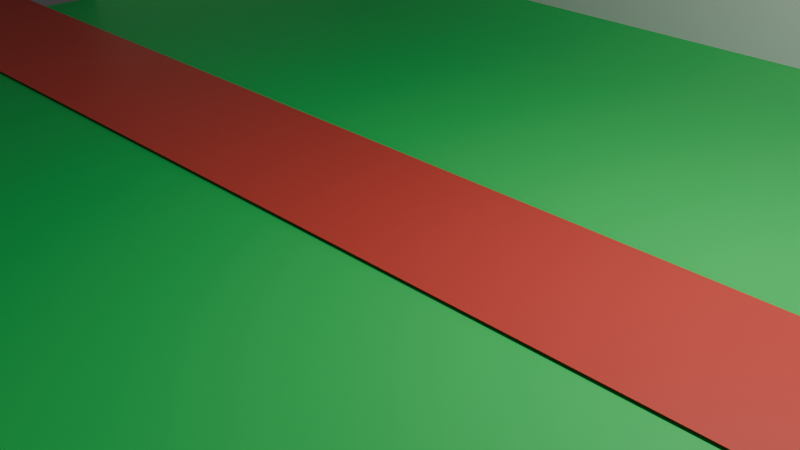 # Source: park.blend  (saved by Blender 4.2.66; exported with 4.5.12 LTS)
import bpy
from mathutils import Matrix  # noqa: F401  (used for matrix-valued properties, if any)

bpy.ops.wm.read_factory_settings(use_empty=True)
scene = bpy.context.scene
scene.name = 'Scene'

# ---- collections
col_collection = bpy.data.collections.new('Collection'); scene.collection.children.link(col_collection)

# ---- materials (node trees are filled in below, after node groups)
mat_material = bpy.data.materials.new('Material')
mat_material.alpha_threshold = 0.0
mat_material.use_transparent_shadow = False
mat_material.roughness = 0.5
mat_material.line_color = (0.0, 0.0, 0.0, 1.0)
mat_material_001 = bpy.data.materials.new('Material.001')

# ---- material node trees
mat_material.use_nodes = True; mat_material.node_tree.nodes.clear()
_N = mat_material.node_tree.nodes; _L = mat_material.node_tree.links
n0 = _N.new('ShaderNodeOutputMaterial'); n0.name = 'Material Output'; n0.location = (300, 300)
n1 = _N.new('ShaderNodeBsdfPrincipled'); n1.name = 'Principled BSDF'; n1.location = (10, 300)
n1.inputs[0].default_value = (0.03015, 0.8, 0.1511, 1.0)
n1.inputs[3].default_value = 1.45
_L.new(n1.outputs[0], n0.inputs[0])
n0.is_active_output = True
mat_material_001.use_nodes = True; mat_material_001.node_tree.nodes.clear()
_N = mat_material_001.node_tree.nodes; _L = mat_material_001.node_tree.links
n0 = _N.new('ShaderNodeBsdfPrincipled'); n0.name = 'Principled BSDF'; n0.location = (10, 300)
n0.inputs[0].default_value = (0.8518, 0.08622, 0.0658, 1.0)
n1 = _N.new('ShaderNodeOutputMaterial'); n1.name = 'Material Output'; n1.location = (300, 300)
_L.new(n0.outputs[0], n1.inputs[0])
n1.is_active_output = True

# ---- world
world_world = bpy.data.worlds.new('World'); scene.world = world_world
world_world.use_nodes = True; world_world.node_tree.nodes.clear()
_N = world_world.node_tree.nodes; _L = world_world.node_tree.links
n0 = _N.new('ShaderNodeOutputWorld'); n0.name = 'World Output'; n0.location = (300, 300)
n1 = _N.new('ShaderNodeBackground'); n1.name = 'Background'; n1.location = (10, 300)
n1.inputs[0].default_value = (0.05088, 0.05088, 0.05088, 1.0)
_L.new(n1.outputs[0], n0.inputs[0])
n0.is_active_output = True
world_world.color = (0.05088, 0.05088, 0.05088)
world_world.sun_shadow_jitter_overblur = 0.0

# ---- cameras
cam_camera = bpy.data.cameras.new('Camera')
cam_camera.clip_end = 100.0
cam_camera.ortho_scale = 7.314

# ---- lights
light_light = bpy.data.lights.new('Light', 'POINT')
light_light.energy = 1000.0
light_light.shadow_soft_size = 0.1

# ---- meshes
me_cube = bpy.data.meshes.new('Cube')
me_cube.from_pydata([(1.0, 1.0, 1.0), (1.0, 1.0, -1.0), (1.0, -1.0, 1.0), (1.0, -1.0, -1.0), (-1.0, 1.0, 1.0), (-1.0, 1.0, -1.0), (-1.0, -1.0, 1.0), (-1.0, -1.0, -1.0)], [], [(0, 4, 6, 2), (3, 2, 6, 7), (7, 6, 4, 5), (5, 1, 3, 7), (1, 0, 2, 3), (5, 4, 0, 1)])
_uv = me_cube.uv_layers.new(name='UVMap')
_uv.uv.foreach_set('vector', [0.625, 0.5, 0.875, 0.5, 0.875, 0.75, 0.625, 0.75, 0.375, 0.75, 0.625, 0.75, 0.625, 1.0, 0.375, 1.0, 0.375, 0.0, 0.625, 0.0, 0.625, 0.25, 0.375, 0.25, 0.125, 0.5, 0.375, 0.5, 0.375, 0.75, 0.125, 0.75, 0.375, 0.5, 0.625, 0.5, 0.625, 0.75, 0.375, 0.75, 0.375, 0.25, 0.625, 0.25, 0.625, 0.5, 0.375, 0.5])
me_cube.materials.append(mat_material)
me_cube.use_mirror_vertex_groups = False
me_cube.update()
me_cube_001 = bpy.data.meshes.new('Cube.001')
me_cube_001.from_pydata([(-1.0, -1.0, -1.0), (-0.5, -1.001, 3.303), (-1.0, 1.0, -1.0), (-1.0, 0.2493, 3.303), (1.0, -1.0, -1.0), (0.0, 1.0, 0.3301), (1.0, 1.0, -1.0), (0.75, -0.7618, 7.315), (-1.0, -1.0, 0.3301), (-1.0, 1.0, 0.3301), (1.0, 1.0, 0.3301), (1.0, -1.0, 0.3301), (0.75, -0.2552, 4.384), (0.5, -0.2552, 4.384), (-0.5, 1.0, 0.3301), (-1.0, -0.5, 0.3301), (0.0, -1.012, 6.048), (0.25, -0.0006926, 3.303), (0.5, 1.0, 0.3301), (-0.75, -1.001, 3.303), (0.5, -0.5052, 5.252), (0.0, -0.5052, 5.252), (0.5, -0.005195, 4.384), (-0.5, -1.012, 6.048), (0.25, -0.7618, 6.048), (0.0, -1.005, 4.384), (-0.5, -0.005195, 4.384), (-0.75, -0.7618, 7.315), (0.5, -1.005, 5.252), (0.25, 0.2493, 3.303), (-0.25, 1.0, 0.3301), (-1.0, -0.5052, 5.252), (0.25, -1.012, 7.315), (-1.0, 0.75, 0.3301), (0.75, 1.0, 0.3301), (0.5, -0.0006926, 3.303), (0.5, -1.001, 3.303), (-1.0, -0.7618, 7.315), (1.0, 0.25, 0.3301), (-0.5, -0.5052, 5.252), (0.25, -1.005, 5.252), (0.0, 0.75, 0.3301), (-0.75, 1.0, 0.3301), (0.25, -0.7618, 7.315), (-0.75, -0.5052, 5.252), (1.0, -0.2552, 5.252), (0.25, 1.0, 0.3301), (1.0, -0.7507, 3.303), (0.75, -0.2552, 5.252), (0.0, -0.2552, 5.252), (1.0, 0.75, 0.3301), (0.5, -0.2552, 5.252), (0.25, -0.2552, 5.252), (1.0, 0.2493, 3.303), (-0.5, 0.75, 0.3301), (0.0, -1.001, 2.219), (0.75, -0.5052, 5.252), (0.0, -0.7618, 7.315), (0.5, 0.75, 0.3301), (-0.25, -1.012, 7.315), (1.0, -0.5052, 5.252), (-0.75, -0.0006926, 3.303), (-0.25, 0.2493, 3.303), (-0.25, -0.0006926, 3.303), (0.25, -1.001, 3.303), (-0.5, -0.0006926, 3.303), (-0.5, 0.2493, 3.303), (0.0, 0.2493, 3.303), (0.5, 0.2493, 3.303), (0.75, -1.001, 3.303), (-0.25, -1.005, 5.252), (0.5, -1.012, 7.315), (0.75, 0.2493, 3.303), (-0.75, 0.2493, 3.303), (0.75, -0.0006926, 3.303), (0.25, 0.75, 0.3301), (0.75, 0.75, 0.3301), (0.0, -1.005, 5.252), (-0.75, 0.75, 0.3301), (-0.25, 0.75, 0.3301), (-0.75, -1.005, 5.252), (-0.5, -1.005, 5.252), (-1.0, -1.001, 3.303), (-0.25, -1.001, 3.303), (0.0, -1.001, 3.303), (-0.75, -0.7618, 6.048), (-0.75, -0.005195, 4.384), (-0.75, -0.2552, 4.384), (-0.75, 0.5, 2.679), (1.0, -0.005195, 4.384), (0.0, -1.0, 1.595), (-1.0, 0.5, 2.679), (1.0, -1.0, 2.679), (-0.75, -1.0, 1.595), (0.0, -0.005195, 4.384), (-0.5, 0.5, 2.679), (-0.25, -0.2552, 4.384), (-0.25, -1.005, 4.384), (-1.0, -0.7618, 6.048), (0.5, -1.005, 4.384), (0.0, 0.75, 1.595), (0.0, 0.5, 1.595), (1.0, -0.2552, 4.384), (0.75, -1.005, 4.384), (0.25, -1.0, 2.679), (-1.0, -0.005195, 4.384), (-0.75, 0.25, 2.679), (-1.0, 0.5, 1.595), (-1.0, 0.25, 2.679), (0.25, 0.25, 2.679), (0.5, -1.0, 2.679), (0.75, -1.0, 2.679), (-0.5, 0.25, 2.679), (-0.25, 0.25, 2.679), (1.0, 0.75, 1.595), (1.0, 0.5, 1.595), (-1.0, -0.2552, 4.384), (-0.5, -1.0, 2.679), (1.0, -1.005, 4.384), (0.0, -1.0, 2.679), (0.5, -0.7618, 6.048), (-0.5, 0.75, 1.595), (-0.5, 0.5, 1.595), (-0.25, 0.5, 1.595), (-0.75, 0.5, 1.595), (0.25, -0.5118, 6.048), (0.5, 0.75, 1.595), (0.5, 0.5, 1.595), (0.75, 0.5, 1.595), (0.25, 0.5, 1.595), (0.0, -0.5118, 6.048), (1.0, 0.5, 2.679), (-0.5, -0.7618, 6.048), (-0.5, -0.2552, 4.384), (-0.5, -1.005, 4.384), (-1.0, -1.005, 4.384), (-0.25, -1.0, 2.679), (-0.25, -0.005195, 4.384), (0.75, -0.7618, 6.048), (-0.75, -1.005, 4.384), (-1.0, 0.75, 1.595), (0.75, -0.5118, 6.048), (0.75, 0.5, 2.679), (0.75, 0.25, 2.679), (0.5, 0.25, 2.679), (1.0, -0.7618, 6.048), (-0.25, 0.5, 2.679), (0.25, 0.75, 1.595), (0.75, 0.75, 1.595), (0.0, 0.25, 2.679), (-0.75, 0.75, 1.595), (-0.25, 0.75, 1.595), (0.75, -0.005195, 4.384), (-1.0, -0.25, 2.679), (1.0, 0.25, 2.679), (1.0, -0.5118, 6.048), (-0.25, -1.012, 6.048), (0.25, -0.5052, 5.252), (1.0, -0.0006926, 3.303), (-1.0, -0.0006926, 3.303), (0.0, -0.0006926, 3.303), (0.25, -1.005, 4.384), (0.0, -0.7618, 6.048), (0.0, 0.5, 2.679), (0.25, 0.5, 2.679), (0.5, 0.5, 2.679), (-0.25, -0.7618, 6.048), (-1.0, -1.0, 2.679), (-0.75, -1.0, 2.679), (0.0, -0.2552, 4.384), (1.0, -1.012, 6.048), (0.25, -0.2552, 4.384), (0.25, -0.005195, 4.384), (0.75, -1.005, 3.76), (0.5, -1.005, 3.76), (0.25, -1.005, 3.76), (1.0, -1.005, 3.76), (-0.25, -1.005, 3.76), (-0.5, -1.005, 3.76), (0.0, -1.012, 7.315), (-0.75, -1.012, 7.315), (-0.5, -1.012, 7.315), (-0.75, -0.2552, 5.252), (-0.5, -0.2552, 5.252), (-1.0, -0.2552, 5.252), (-0.25, -0.2552, 5.252), (-0.25, -0.5052, 5.252), (-1.0, -1.005, 5.252), (0.5, -0.5118, 6.048), (0.5, -1.012, 6.048), (0.25, -1.012, 6.048), (-1.0, -0.5118, 6.048), (-0.5, -0.5118, 6.048), (-0.75, -0.5118, 6.048), (-0.75, -1.012, 6.048), (1.0, -1.012, 5.18), (-0.25, -1.012, 5.18), (-0.5, -1.012, 5.18), (0.75, -1.012, 5.18), (0.5, -1.012, 5.18), (-0.25, -0.5118, 6.048), (-1.0, -1.012, 6.048), (0.75, -1.012, 7.315), (-0.5, -0.7618, 7.315), (-0.25, -0.7618, 7.315), (0.5, -0.7618, 7.315), (1.0, -0.7618, 7.315), (1.0, -1.012, 7.315), (-1.0, -1.012, 7.315)], [], [(0, 8, 167, 82, 135, 187, 201, 208, 37, 98, 15, 153, 159, 3, 108, 91, 107, 33, 9, 2), (2, 9, 42, 14, 30, 5, 46, 18, 34, 10, 6), (6, 10, 50, 114, 115, 38, 158, 102, 45, 60, 47, 11, 4), (4, 11, 92, 111, 110, 104, 90, 136, 117, 93, 8, 0), (2, 6, 4, 0), (199, 198, 202, 71, 189), (197, 196, 156, 59, 181, 23), (198, 195, 170, 207, 202), (120, 24, 43, 205), (173, 176, 118, 103), (145, 138, 7, 206), (16, 190, 32, 179), (183, 182, 44, 39), (44, 31, 191, 193), (28, 99, 199, 189), (60, 56, 141, 155), (45, 48, 56, 60), (51, 52, 157, 20), (62, 66, 65, 63), (73, 3, 159, 61), (29, 67, 160, 17), (52, 49, 21, 157), (55, 64, 84, 119), (68, 29, 17, 35), (66, 73, 61, 65), (67, 62, 63, 160), (53, 72, 74, 158), (48, 51, 20, 56), (21, 186, 200, 130), (182, 184, 31, 44), (103, 118, 195, 198), (69, 111, 173, 103), (36, 69, 103, 99), (84, 64, 161, 25), (117, 136, 177, 178), (158, 74, 152, 89), (111, 92, 176, 173), (47, 145, 206, 207, 170, 118), (136, 83, 97, 177), (19, 1, 134, 139), (18, 46, 75, 58), (46, 5, 41, 75), (1, 117, 178, 134), (10, 34, 76, 50), (34, 18, 58, 76), (38, 154, 53, 158), (38, 115, 131, 154), (82, 19, 139, 135), (8, 93, 168, 167), (14, 42, 78, 54), (42, 9, 33, 78), (63, 65, 26, 137), (5, 30, 79, 41), (30, 14, 54, 79), (11, 47, 118, 176, 92), (74, 35, 22, 152), (64, 104, 175, 161), (33, 107, 140), (76, 58, 126, 148), (50, 76, 148, 114), (160, 63, 137, 94), (79, 54, 121, 151), (15, 31, 184, 116, 153), (41, 79, 151, 100), (15, 98, 191, 31), (75, 41, 100, 147), (58, 75, 147, 126), (78, 33, 140, 150), (54, 78, 150, 121), (22, 172, 171, 13), (172, 94, 169, 171), (155, 141, 138, 145), (89, 152, 12, 102), (152, 22, 13, 12), (151, 121, 122, 123), (150, 140, 107, 124), (141, 188, 120, 138), (148, 126, 127, 128), (147, 100, 101, 129), (161, 99, 28, 40), (96, 133, 183, 185), (97, 25, 77, 70), (26, 86, 87, 133), (86, 105, 116, 87), (169, 96, 185, 49), (94, 137, 96, 169), (137, 26, 133, 96), (139, 134, 81, 80), (118, 170, 195), (12, 13, 51, 48), (135, 139, 80, 187), (39, 44, 193, 192), (171, 169, 49, 52), (56, 20, 188, 141), (102, 12, 48, 45), (143, 144, 68, 72), (109, 149, 67, 29), (153, 116, 105, 159), (167, 168, 19, 82), (144, 109, 29, 68), (131, 142, 143, 154), (142, 165, 144, 143), (168, 117, 1, 19), (126, 147, 129, 127), (114, 148, 128, 115), (163, 146, 113, 149), (146, 95, 112, 113), (13, 171, 52, 51), (121, 150, 124, 122), (100, 151, 123, 101), (95, 88, 106, 112), (93, 117, 168), (165, 164, 109, 144), (127, 129, 164, 165), (115, 128, 142, 131), (90, 55, 119, 136), (122, 124, 88, 95), (101, 123, 146, 163), (47, 60, 155, 145), (112, 106, 73, 66), (129, 101, 163, 164), (128, 127, 165, 142), (88, 91, 108, 106), (124, 107, 91, 88), (123, 122, 95, 146), (110, 36, 99, 174), (65, 61, 86, 26), (158, 89, 102), (83, 84, 25, 97), (72, 68, 35, 74), (17, 160, 94, 172), (35, 17, 172, 22), (110, 111, 69, 36), (136, 119, 84, 83), (87, 116, 184, 182), (113, 112, 66, 62), (164, 163, 149, 109), (61, 159, 105, 86), (106, 108, 3, 73), (154, 143, 72, 53), (149, 113, 62, 67), (104, 110, 174, 175), (90, 104, 64, 55), (133, 87, 182, 183), (25, 161, 40, 77), (175, 174, 99, 161), (178, 177, 97, 134), (49, 185, 186, 21), (134, 97, 196, 197), (77, 40, 190, 16), (99, 103, 198, 199), (97, 70, 156, 196), (80, 81, 23, 194), (81, 134, 197, 23), (157, 21, 130, 125), (187, 80, 194, 201), (40, 28, 189, 190), (186, 39, 192, 200), (70, 77, 16, 156), (185, 183, 39, 186), (194, 23, 181, 180), (130, 200, 166, 162), (200, 192, 132, 166), (190, 189, 71, 32), (85, 98, 37, 27), (192, 193, 85, 132), (193, 191, 98, 85), (162, 166, 204, 57), (188, 125, 24, 120), (125, 130, 162, 24), (24, 162, 57, 43), (20, 157, 125, 188), (204, 203, 181, 59), (7, 205, 71, 202), (206, 7, 202, 207), (57, 204, 59, 179), (27, 37, 208, 180), (203, 27, 180, 181), (205, 43, 32, 71), (43, 57, 179, 32), (156, 16, 179, 59), (132, 85, 27, 203), (138, 120, 205, 7), (201, 194, 180, 208), (166, 132, 203, 204)])
_uv = me_cube_001.uv_layers.new(name='UVMap')
_uv.uv.foreach_set('vector', [0.375, 0.0, 0.625, 0.0, 0.625, 0.0, 0.625, 0.0, 0.625, 0.0, 0.625, 0.0, 0.625, 0.0, 0.625, 0.0, 0.625, 0.03125, 0.625, 0.03125, 0.625, 0.09375, 0.625, 0.125, 0.625, 0.125, 0.625, 0.1562, 0.625, 0.1562, 0.625, 0.1875, 0.625, 0.1875, 0.625, 0.2188, 0.625, 0.25, 0.375, 0.25, 0.375, 0.25, 0.625, 0.25, 0.625, 0.2812, 0.625, 0.3125, 0.625, 0.3438, 0.625, 0.375, 0.625, 0.4062, 0.625, 0.4375, 0.625, 0.4688, 0.625, 0.5, 0.375, 0.5, 0.375, 0.5, 0.625, 0.5, 0.625, 0.5312, 0.625, 0.5312, 0.625, 0.5625, 0.625, 0.625, 0.625, 0.6875, 0.625, 0.6875, 0.625, 0.6875, 0.625, 0.6875, 0.625, 0.7188, 0.625, 0.75, 0.375, 0.75, 0.375, 0.75, 0.625, 0.75, 0.625, 0.75, 0.625, 0.8125, 0.625, 0.8125, 0.625, 0.875, 0.625, 0.9062, 0.625, 0.9062, 0.625, 0.9375, 0.625, 0.9688, 0.625, 1.0, 0.375, 1.0, 0.125, 0.5, 0.375, 0.5, 0.375, 0.75, 0.125, 0.75, 0.625, 0.8125, 0.625, 0.8125, 0.625, 0.8125, 0.625, 0.8125, 0.625, 0.8125, 0.625, 0.9375, 0.625, 0.9062, 0.625, 0.9062, 0.625, 0.9062, 0.625, 0.9375, 0.625, 0.9375, 0.625, 0.8125, 0.625, 0.75, 0.625, 0.75, 0.625, 0.75, 0.625, 0.8125, 0.6875, 0.7188, 0.7188, 0.7188, 0.7188, 0.7188, 0.6875, 0.7188, 0.625, 0.8125, 0.625, 0.75, 0.625, 0.75, 0.625, 0.8125, 0.625, 0.7188, 0.6562, 0.7188, 0.6562, 0.7188, 0.625, 0.7188, 0.625, 0.875, 0.625, 0.875, 0.625, 0.875, 0.625, 0.875, 0.8125, 0.6562, 0.8438, 0.6562, 0.8438, 0.6875, 0.8125, 0.6875, 0.8438, 0.6875, 0.875, 0.6875, 0.875, 0.6875, 0.8438, 0.6875, 0.625, 0.8125, 0.625, 0.8125, 0.625, 0.8125, 0.625, 0.8125, 0.625, 0.6875, 0.6562, 0.6875, 0.6562, 0.6875, 0.625, 0.6875, 0.625, 0.6562, 0.6562, 0.6562, 0.6562, 0.6875, 0.625, 0.6875, 0.6875, 0.6562, 0.7188, 0.6562, 0.7188, 0.6875, 0.6875, 0.6875, 0.7812, 0.5938, 0.8125, 0.5938, 0.8125, 0.625, 0.7812, 0.625, 0.8438, 0.5938, 0.875, 0.5938, 0.875, 0.625, 0.8438, 0.625, 0.7188, 0.5938, 0.75, 0.5938, 0.75, 0.625, 0.7188, 0.625, 0.7188, 0.6562, 0.75, 0.6562, 0.75, 0.6875, 0.7188, 0.6875, 0.625, 0.875, 0.625, 0.875, 0.625, 0.875, 0.625, 0.875, 0.6875, 0.5938, 0.7188, 0.5938, 0.7188, 0.625, 0.6875, 0.625, 0.8125, 0.5938, 0.8438, 0.5938, 0.8438, 0.625, 0.8125, 0.625, 0.75, 0.5938, 0.7812, 0.5938, 0.7812, 0.625, 0.75, 0.625, 0.625, 0.5938, 0.6562, 0.5938, 0.6562, 0.625, 0.625, 0.625, 0.6562, 0.6562, 0.6875, 0.6562, 0.6875, 0.6875, 0.6562, 0.6875, 0.75, 0.6875, 0.7812, 0.6875, 0.7812, 0.6875, 0.75, 0.6875, 0.8438, 0.6562, 0.875, 0.6562, 0.875, 0.6875, 0.8438, 0.6875, 0.625, 0.8125, 0.625, 0.75, 0.625, 0.75, 0.625, 0.8125, 0.625, 0.8125, 0.625, 0.8125, 0.625, 0.8125, 0.625, 0.8125, 0.625, 0.8125, 0.625, 0.8125, 0.625, 0.8125, 0.625, 0.8125, 0.625, 0.875, 0.625, 0.875, 0.625, 0.875, 0.625, 0.875, 0.625, 0.9375, 0.625, 0.9062, 0.625, 0.9062, 0.625, 0.9375, 0.625, 0.625, 0.6562, 0.625, 0.6562, 0.625, 0.625, 0.625, 0.625, 0.8125, 0.625, 0.75, 0.625, 0.75, 0.625, 0.8125, 0.625, 0.7188, 0.625, 0.7188, 0.625, 0.7188, 0.625, 0.75, 0.625, 0.75, 0.625, 0.75, 0.625, 0.9062, 0.625, 0.9062, 0.625, 0.9062, 0.625, 0.9062, 0.625, 0.9688, 0.625, 0.9375, 0.625, 0.9375, 0.625, 0.9688, 0.6875, 0.5, 0.7188, 0.5, 0.7188, 0.5312, 0.6875, 0.5312, 0.7188, 0.5, 0.75, 0.5, 0.75, 0.5312, 0.7188, 0.5312, 0.625, 0.9375, 0.625, 0.9375, 0.625, 0.9375, 0.625, 0.9375, 0.625, 0.5, 0.6562, 0.5, 0.6562, 0.5312, 0.625, 0.5312, 0.6562, 0.5, 0.6875, 0.5, 0.6875, 0.5312, 0.6562, 0.5312, 0.625, 0.5938, 0.625, 0.5938, 0.625, 0.5938, 0.625, 0.625, 0.625, 0.5625, 0.625, 0.5625, 0.625, 0.5625, 0.625, 0.5938, 0.625, 1.0, 0.625, 0.9688, 0.625, 0.9688, 0.625, 1.0, 0.625, 0.9688, 0.625, 0.9688, 0.625, 0.9688, 0.625, 1.0, 0.8125, 0.5, 0.8438, 0.5, 0.8438, 0.5312, 0.8125, 0.5312, 0.8438, 0.5, 0.875, 0.5, 0.875, 0.5312, 0.8438, 0.5312, 0.7812, 0.625, 0.8125, 0.625, 0.8125, 0.625, 0.7812, 0.625, 0.75, 0.5, 0.7812, 0.5, 0.7812, 0.5312, 0.75, 0.5312, 0.7812, 0.5, 0.8125, 0.5, 0.8125, 0.5312, 0.7812, 0.5312, 0.625, 0.7188, 0.625, 0.75, 0.625, 0.75, 0.625, 0.75, 0.625, 0.75, 0.6562, 0.625, 0.6875, 0.625, 0.6875, 0.625, 0.6562, 0.625, 0.625, 0.875, 0.625, 0.875, 0.625, 0.875, 0.625, 0.875, 0.625, 0.1875, 0.625, 0.1875, 0.625, 0.2188, 0.6562, 0.5312, 0.6875, 0.5312, 0.6875, 0.5312, 0.6562, 0.5312, 0.625, 0.5312, 0.6562, 0.5312, 0.6562, 0.5312, 0.625, 0.5312, 0.75, 0.625, 0.7812, 0.625, 0.7812, 0.625, 0.75, 0.625, 0.7812, 0.5312, 0.8125, 0.5312, 0.8125, 0.5312, 0.7812, 0.5312, 0.625, 0.0625, 0.625, 0.0625, 0.625, 0.09375, 0.625, 0.09375, 0.625, 0.09375, 0.75, 0.5312, 0.7812, 0.5312, 0.7812, 0.5312, 0.75, 0.5312, 0.625, 0.03125, 0.625, 0.03125, 0.625, 0.0625, 0.625, 0.0625, 0.7188, 0.5312, 0.75, 0.5312, 0.75, 0.5312, 0.7188, 0.5312, 0.6875, 0.5312, 0.7188, 0.5312, 0.7188, 0.5312, 0.6875, 0.5312, 0.8438, 0.5312, 0.875, 0.5312, 0.875, 0.5312, 0.8438, 0.5312, 0.8125, 0.5312, 0.8438, 0.5312, 0.8438, 0.5312, 0.8125, 0.5312, 0.6875, 0.625, 0.7188, 0.625, 0.7188, 0.6562, 0.6875, 0.6562, 0.7188, 0.625, 0.75, 0.625, 0.75, 0.6562, 0.7188, 0.6562, 0.625, 0.6875, 0.6562, 0.6875, 0.6562, 0.7188, 0.625, 0.7188, 0.625, 0.625, 0.6562, 0.625, 0.6562, 0.6562, 0.625, 0.6562, 0.6562, 0.625, 0.6875, 0.625, 0.6875, 0.6562, 0.6562, 0.6562, 0.7812, 0.5312, 0.8125, 0.5312, 0.8125, 0.5625, 0.7812, 0.5625, 0.8438, 0.5312, 0.875, 0.5312, 0.875, 0.5625, 0.8438, 0.5625, 0.6562, 0.6875, 0.6875, 0.6875, 0.6875, 0.7188, 0.6562, 0.7188, 0.6562, 0.5312, 0.6875, 0.5312, 0.6875, 0.5625, 0.6562, 0.5625, 0.7188, 0.5312, 0.75, 0.5312, 0.75, 0.5625, 0.7188, 0.5625, 0.625, 0.875, 0.625, 0.8125, 0.625, 0.8125, 0.625, 0.875, 0.7812, 0.6562, 0.8125, 0.6562, 0.8125, 0.6562, 0.7812, 0.6562, 0.625, 0.9062, 0.625, 0.875, 0.625, 0.875, 0.625, 0.9062, 0.8125, 0.625, 0.8438, 0.625, 0.8438, 0.6562, 0.8125, 0.6562, 0.8438, 0.625, 0.875, 0.625, 0.875, 0.6562, 0.8438, 0.6562, 0.75, 0.6562, 0.7812, 0.6562, 0.7812, 0.6562, 0.75, 0.6562, 0.75, 0.625, 0.7812, 0.625, 0.7812, 0.6562, 0.75, 0.6562, 0.7812, 0.625, 0.8125, 0.625, 0.8125, 0.6562, 0.7812, 0.6562, 0.625, 0.9688, 0.625, 0.9375, 0.625, 0.9375, 0.625, 0.9688, 0.625, 0.75, 0.625, 0.75, 0.625, 0.75, 0.6562, 0.6562, 0.6875, 0.6562, 0.6875, 0.6562, 0.6562, 0.6562, 0.625, 1.0, 0.625, 0.9688, 0.625, 0.9688, 0.625, 1.0, 0.8125, 0.6875, 0.8438, 0.6875, 0.8438, 0.6875, 0.8125, 0.6875, 0.7188, 0.6562, 0.75, 0.6562, 0.75, 0.6562, 0.7188, 0.6562, 0.6562, 0.6875, 0.6875, 0.6875, 0.6875, 0.6875, 0.6562, 0.6875, 0.625, 0.6562, 0.6562, 0.6562, 0.6562, 0.6562, 0.625, 0.6562, 0.6562, 0.5938, 0.6875, 0.5938, 0.6875, 0.5938, 0.6562, 0.5938, 0.7188, 0.5938, 0.75, 0.5938, 0.75, 0.5938, 0.7188, 0.5938, 0.625, 0.125, 0.625, 0.125, 0.625, 0.125, 0.625, 0.125, 0.625, 1.0, 0.625, 0.9688, 0.625, 0.9688, 0.625, 1.0, 0.6875, 0.5938, 0.7188, 0.5938, 0.7188, 0.5938, 0.6875, 0.5938, 0.625, 0.5625, 0.6562, 0.5625, 0.6562, 0.5938, 0.625, 0.5938, 0.6562, 0.5625, 0.6875, 0.5625, 0.6875, 0.5938, 0.6562, 0.5938, 0.625, 0.9688, 0.625, 0.9375, 0.625, 0.9375, 0.625, 0.9688, 0.6875, 0.5312, 0.7188, 0.5312, 0.7188, 0.5625, 0.6875, 0.5625, 0.625, 0.5312, 0.6562, 0.5312, 0.6562, 0.5625, 0.625, 0.5625, 0.75, 0.5625, 0.7812, 0.5625, 0.7812, 0.5938, 0.75, 0.5938, 0.7812, 0.5625, 0.8125, 0.5625, 0.8125, 0.5938, 0.7812, 0.5938, 0.6875, 0.6562, 0.7188, 0.6562, 0.7188, 0.6562, 0.6875, 0.6562, 0.8125, 0.5312, 0.8438, 0.5312, 0.8438, 0.5625, 0.8125, 0.5625, 0.75, 0.5312, 0.7812, 0.5312, 0.7812, 0.5625, 0.75, 0.5625, 0.8125, 0.5625, 0.8438, 0.5625, 0.8438, 0.5938, 0.8125, 0.5938, 0.625, 0.9375, 0.625, 0.9375, 0.625, 0.9688, 0.6875, 0.5625, 0.7188, 0.5625, 0.7188, 0.5938, 0.6875, 0.5938, 0.6875, 0.5625, 0.7188, 0.5625, 0.7188, 0.5625, 0.6875, 0.5625, 0.625, 0.5625, 0.6562, 0.5625, 0.6562, 0.5625, 0.625, 0.5625, 0.625, 0.875, 0.625, 0.875, 0.625, 0.875, 0.625, 0.9062, 0.8125, 0.5625, 0.8438, 0.5625, 0.8438, 0.5625, 0.8125, 0.5625, 0.75, 0.5625, 0.7812, 0.5625, 0.7812, 0.5625, 0.75, 0.5625, 0.625, 0.6875, 0.625, 0.6875, 0.625, 0.6875, 0.625, 0.7188, 0.8125, 0.5938, 0.8438, 0.5938, 0.8438, 0.5938, 0.8125, 0.5938, 0.7188, 0.5625, 0.75, 0.5625, 0.75, 0.5625, 0.7188, 0.5625, 0.6562, 0.5625, 0.6875, 0.5625, 0.6875, 0.5625, 0.6562, 0.5625, 0.8438, 0.5625, 0.875, 0.5625, 0.875, 0.5938, 0.8438, 0.5938, 0.8438, 0.5625, 0.875, 0.5625, 0.875, 0.5625, 0.8438, 0.5625, 0.7812, 0.5625, 0.8125, 0.5625, 0.8125, 0.5625, 0.7812, 0.5625, 0.625, 0.8125, 0.625, 0.8125, 0.625, 0.8125, 0.625, 0.8125, 0.8125, 0.625, 0.8438, 0.625, 0.8438, 0.625, 0.8125, 0.625, 0.625, 0.625, 0.625, 0.625, 0.625, 0.6875, 0.625, 0.9062, 0.625, 0.875, 0.625, 0.875, 0.625, 0.9062, 0.6562, 0.5938, 0.6875, 0.5938, 0.6875, 0.625, 0.6562, 0.625, 0.7188, 0.625, 0.75, 0.625, 0.75, 0.625, 0.7188, 0.625, 0.6875, 0.625, 0.7188, 0.625, 0.7188, 0.625, 0.6875, 0.625, 0.625, 0.8125, 0.625, 0.8125, 0.625, 0.8125, 0.625, 0.8125, 0.625, 0.9062, 0.625, 0.875, 0.625, 0.875, 0.625, 0.9062, 0.8438, 0.6562, 0.875, 0.6562, 0.875, 0.6562, 0.8438, 0.6562, 0.7812, 0.5938, 0.8125, 0.5938, 0.8125, 0.5938, 0.7812, 0.5938, 0.7188, 0.5625, 0.75, 0.5625, 0.75, 0.5938, 0.7188, 0.5938, 0.8438, 0.625, 0.875, 0.625, 0.875, 0.625, 0.8438, 0.625, 0.8438, 0.5938, 0.875, 0.5938, 0.875, 0.5938, 0.8438, 0.5938, 0.625, 0.5938, 0.6562, 0.5938, 0.6562, 0.5938, 0.625, 0.5938, 0.75, 0.5938, 0.7812, 0.5938, 0.7812, 0.5938, 0.75, 0.5938, 0.625, 0.875, 0.625, 0.8125, 0.625, 0.8125, 0.625, 0.875, 0.625, 0.9062, 0.625, 0.875, 0.625, 0.875, 0.625, 0.9062, 0.8125, 0.6562, 0.8438, 0.6562, 0.8438, 0.6562, 0.8125, 0.6562, 0.625, 0.875, 0.625, 0.875, 0.625, 0.875, 0.625, 0.875, 0.625, 0.875, 0.625, 0.8125, 0.625, 0.8125, 0.625, 0.875, 0.625, 0.9375, 0.625, 0.9062, 0.625, 0.9062, 0.625, 0.9375, 0.75, 0.6562, 0.7812, 0.6562, 0.7812, 0.6875, 0.75, 0.6875, 0.625, 0.9375, 0.625, 0.9062, 0.625, 0.9062, 0.625, 0.9375, 0.625, 0.875, 0.625, 0.875, 0.625, 0.875, 0.625, 0.875, 0.625, 0.8125, 0.625, 0.8125, 0.625, 0.8125, 0.625, 0.8125, 0.625, 0.9062, 0.625, 0.9062, 0.625, 0.9062, 0.625, 0.9062, 0.625, 0.9688, 0.625, 0.9375, 0.625, 0.9375, 0.625, 0.9688, 0.625, 0.9375, 0.625, 0.9375, 0.625, 0.9375, 0.625, 0.9375, 0.7188, 0.6875, 0.75, 0.6875, 0.75, 0.6875, 0.7188, 0.6875, 0.625, 1.0, 0.625, 0.9688, 0.625, 0.9688, 0.625, 1.0, 0.625, 0.875, 0.625, 0.8125, 0.625, 0.8125, 0.625, 0.875, 0.7812, 0.6875, 0.8125, 0.6875, 0.8125, 0.6875, 0.7812, 0.6875, 0.625, 0.9062, 0.625, 0.875, 0.625, 0.875, 0.625, 0.9062, 0.7812, 0.6562, 0.8125, 0.6562, 0.8125, 0.6875, 0.7812, 0.6875, 0.625, 0.9688, 0.625, 0.9375, 0.625, 0.9375, 0.625, 0.9688, 0.75, 0.6875, 0.7812, 0.6875, 0.7812, 0.7188, 0.75, 0.7188, 0.7812, 0.6875, 0.8125, 0.6875, 0.8125, 0.7188, 0.7812, 0.7188, 0.625, 0.875, 0.625, 0.8125, 0.625, 0.8125, 0.625, 0.875, 0.8438, 0.7188, 0.875, 0.7188, 0.875, 0.7188, 0.8438, 0.7188, 0.8125, 0.6875, 0.8438, 0.6875, 0.8438, 0.7188, 0.8125, 0.7188, 0.8438, 0.6875, 0.875, 0.6875, 0.875, 0.7188, 0.8438, 0.7188, 0.75, 0.7188, 0.7812, 0.7188, 0.7812, 0.7188, 0.75, 0.7188, 0.6875, 0.6875, 0.7188, 0.6875, 0.7188, 0.7188, 0.6875, 0.7188, 0.7188, 0.6875, 0.75, 0.6875, 0.75, 0.7188, 0.7188, 0.7188, 0.7188, 0.7188, 0.75, 0.7188, 0.75, 0.7188, 0.7188, 0.7188, 0.6875, 0.6875, 0.7188, 0.6875, 0.7188, 0.6875, 0.6875, 0.6875, 0.7812, 0.7188, 0.8125, 0.7188, 0.8125, 0.75, 0.7812, 0.75, 0.6562, 0.7188, 0.6875, 0.7188, 0.6875, 0.75, 0.6562, 0.75, 0.625, 0.7188, 0.6562, 0.7188, 0.6562, 0.75, 0.625, 0.75, 0.75, 0.7188, 0.7812, 0.7188, 0.7812, 0.75, 0.75, 0.75, 0.8438, 0.7188, 0.875, 0.7188, 0.875, 0.75, 0.8438, 0.75, 0.8125, 0.7188, 0.8438, 0.7188, 0.8438, 0.75, 0.8125, 0.75, 0.6875, 0.7188, 0.7188, 0.7188, 0.7188, 0.75, 0.6875, 0.75, 0.7188, 0.7188, 0.75, 0.7188, 0.75, 0.75, 0.7188, 0.75, 0.625, 0.9062, 0.625, 0.875, 0.625, 0.875, 0.625, 0.9062, 0.8125, 0.7188, 0.8438, 0.7188, 0.8438, 0.7188, 0.8125, 0.7188, 0.6562, 0.7188, 0.6875, 0.7188, 0.6875, 0.7188, 0.6562, 0.7188, 0.625, 1.0, 0.625, 0.9688, 0.625, 0.9688, 0.625, 1.0, 0.7812, 0.7188, 0.8125, 0.7188, 0.8125, 0.7188, 0.7812, 0.7188])
me_cube_001.update()
me_cube_002 = bpy.data.meshes.new('Cube.002')
me_cube_002.from_pydata([(-1.0, -1.0, -1.0), (-0.5, -1.001, 3.303), (-1.0, 1.0, -1.0), (-1.0, 0.2493, 3.303), (1.0, -1.0, -1.0), (0.0, 1.0, 0.3301), (1.0, 1.0, -1.0), (0.75, -0.7618, 7.315), (-1.0, -1.0, 0.3301), (-1.0, 1.0, 0.3301), (1.0, 1.0, 0.3301), (1.0, -1.0, 0.3301), (0.75, -0.2552, 4.384), (0.5, -0.2552, 4.384), (-0.5, 1.0, 0.3301), (-1.0, -0.5, 0.3301), (0.0, -1.012, 6.048), (0.25, -0.0006926, 3.303), (0.5, 1.0, 0.3301), (-0.75, -1.001, 3.303), (0.5, -0.5052, 5.252), (0.0, -0.5052, 5.252), (0.5, -0.005195, 4.384), (-0.5, -1.012, 6.048), (0.25, -0.7618, 6.048), (0.0, -1.005, 4.384), (-0.5, -0.005195, 4.384), (-0.75, -0.7618, 7.315), (0.5, -1.005, 5.252), (0.25, 0.2493, 3.303), (-0.25, 1.0, 0.3301), (-1.0, -0.5052, 5.252), (0.25, -1.012, 7.315), (-1.0, 0.75, 0.3301), (0.75, 1.0, 0.3301), (0.5, -0.0006926, 3.303), (0.5, -1.001, 3.303), (-1.0, -0.7618, 7.315), (1.0, 0.25, 0.3301), (-0.5, -0.5052, 5.252), (0.25, -1.005, 5.252), (0.0, 0.75, 0.3301), (-0.75, 1.0, 0.3301), (0.25, -0.7618, 7.315), (-0.75, -0.5052, 5.252), (1.0, -0.2552, 5.252), (0.25, 1.0, 0.3301), (1.0, -0.7507, 3.303), (0.75, -0.2552, 5.252), (0.0, -0.2552, 5.252), (1.0, 0.75, 0.3301), (0.5, -0.2552, 5.252), (0.25, -0.2552, 5.252), (1.0, 0.2493, 3.303), (-0.5, 0.75, 0.3301), (0.0, -1.001, 2.219), (0.75, -0.5052, 5.252), (0.0, -0.7618, 7.315), (0.5, 0.75, 0.3301), (-0.25, -1.012, 7.315), (1.0, -0.5052, 5.252), (-0.75, -0.0006926, 3.303), (-0.25, 0.2493, 3.303), (-0.25, -0.0006926, 3.303), (0.25, -1.001, 3.303), (-0.5, -0.0006926, 3.303), (-0.5, 0.2493, 3.303), (0.0, 0.2493, 3.303), (0.5, 0.2493, 3.303), (0.75, -1.001, 3.303), (-0.25, -1.005, 5.252), (0.5, -1.012, 7.315), (0.75, 0.2493, 3.303), (-0.75, 0.2493, 3.303), (0.75, -0.0006926, 3.303), (0.25, 0.75, 0.3301), (0.75, 0.75, 0.3301), (0.0, -1.005, 5.252), (-0.75, 0.75, 0.3301), (-0.25, 0.75, 0.3301), (-0.75, -1.005, 5.252), (-0.5, -1.005, 5.252), (-1.0, -1.001, 3.303), (-0.25, -1.001, 3.303), (0.0, -1.001, 3.303), (-0.75, -0.7618, 6.048), (-0.75, -0.005195, 4.384), (-0.75, -0.2552, 4.384), (-0.75, 0.5, 2.679), (1.0, -0.005195, 4.384), (0.0, -1.0, 1.595), (-1.0, 0.5, 2.679), (1.0, -1.0, 2.679), (-0.75, -1.0, 1.595), (0.0, -0.005195, 4.384), (-0.5, 0.5, 2.679), (-0.25, -0.2552, 4.384), (-0.25, -1.005, 4.384), (-1.0, -0.7618, 6.048), (0.5, -1.005, 4.384), (0.0, 0.75, 1.595), (0.0, 0.5, 1.595), (1.0, -0.2552, 4.384), (0.75, -1.005, 4.384), (0.25, -1.0, 2.679), (-1.0, -0.005195, 4.384), (-0.75, 0.25, 2.679), (-1.0, 0.5, 1.595), (-1.0, 0.25, 2.679), (0.25, 0.25, 2.679), (0.5, -1.0, 2.679), (0.75, -1.0, 2.679), (-0.5, 0.25, 2.679), (-0.25, 0.25, 2.679), (1.0, 0.75, 1.595), (1.0, 0.5, 1.595), (-1.0, -0.2552, 4.384), (-0.5, -1.0, 2.679), (1.0, -1.005, 4.384), (0.0, -1.0, 2.679), (0.5, -0.7618, 6.048), (-0.5, 0.75, 1.595), (-0.5, 0.5, 1.595), (-0.25, 0.5, 1.595), (-0.75, 0.5, 1.595), (0.25, -0.5118, 6.048), (0.5, 0.75, 1.595), (0.5, 0.5, 1.595), (0.75, 0.5, 1.595), (0.25, 0.5, 1.595), (0.0, -0.5118, 6.048), (1.0, 0.5, 2.679), (-0.5, -0.7618, 6.048), (-0.5, -0.2552, 4.384), (-0.5, -1.005, 4.384), (-1.0, -1.005, 4.384), (-0.25, -1.0, 2.679), (-0.25, -0.005195, 4.384), (0.75, -0.7618, 6.048), (-0.75, -1.005, 4.384), (-1.0, 0.75, 1.595), (0.75, -0.5118, 6.048), (0.75, 0.5, 2.679), (0.75, 0.25, 2.679), (0.5, 0.25, 2.679), (1.0, -0.7618, 6.048), (-0.25, 0.5, 2.679), (0.25, 0.75, 1.595), (0.75, 0.75, 1.595), (0.0, 0.25, 2.679), (-0.75, 0.75, 1.595), (-0.25, 0.75, 1.595), (0.75, -0.005195, 4.384), (-1.0, -0.25, 2.679), (1.0, 0.25, 2.679), (1.0, -0.5118, 6.048), (-0.25, -1.012, 6.048), (0.25, -0.5052, 5.252), (1.0, -0.0006926, 3.303), (-1.0, -0.0006926, 3.303), (0.0, -0.0006926, 3.303), (0.25, -1.005, 4.384), (0.0, -0.7618, 6.048), (0.0, 0.5, 2.679), (0.25, 0.5, 2.679), (0.5, 0.5, 2.679), (-0.25, -0.7618, 6.048), (-1.0, -1.0, 2.679), (-0.75, -1.0, 2.679), (0.0, -0.2552, 4.384), (1.0, -1.012, 6.048), (0.25, -0.2552, 4.384), (0.25, -0.005195, 4.384), (0.75, -1.005, 3.76), (0.5, -1.005, 3.76), (0.25, -1.005, 3.76), (1.0, -1.005, 3.76), (-0.25, -1.005, 3.76), (-0.5, -1.005, 3.76), (0.0, -1.012, 7.315), (-0.75, -1.012, 7.315), (-0.5, -1.012, 7.315), (-0.75, -0.2552, 5.252), (-0.5, -0.2552, 5.252), (-1.0, -0.2552, 5.252), (-0.25, -0.2552, 5.252), (-0.25, -0.5052, 5.252), (-1.0, -1.005, 5.252), (0.5, -0.5118, 6.048), (0.5, -1.012, 6.048), (0.25, -1.012, 6.048), (-1.0, -0.5118, 6.048), (-0.5, -0.5118, 6.048), (-0.75, -0.5118, 6.048), (-0.75, -1.012, 6.048), (1.0, -1.012, 5.18), (-0.25, -1.012, 5.18), (-0.5, -1.012, 5.18), (0.75, -1.012, 5.18), (0.5, -1.012, 5.18), (-0.25, -0.5118, 6.048), (-1.0, -1.012, 6.048), (0.75, -1.012, 7.315), (-0.5, -0.7618, 7.315), (-0.25, -0.7618, 7.315), (0.5, -0.7618, 7.315), (1.0, -0.7618, 7.315), (1.0, -1.012, 7.315), (-1.0, -1.012, 7.315)], [], [(0, 8, 167, 82, 135, 187, 201, 208, 37, 98, 15, 153, 159, 3, 108, 91, 107, 33, 9, 2), (2, 9, 42, 14, 30, 5, 46, 18, 34, 10, 6), (6, 10, 50, 114, 115, 38, 158, 102, 45, 60, 47, 11, 4), (4, 11, 92, 111, 110, 104, 90, 136, 117, 93, 8, 0), (2, 6, 4, 0), (199, 198, 202, 71, 189), (197, 196, 156, 59, 181, 23), (198, 195, 170, 207, 202), (120, 24, 43, 205), (173, 176, 118, 103), (145, 138, 7, 206), (16, 190, 32, 179), (183, 182, 44, 39), (44, 31, 191, 193), (28, 99, 199, 189), (60, 56, 141, 155), (45, 48, 56, 60), (51, 52, 157, 20), (62, 66, 65, 63), (73, 3, 159, 61), (29, 67, 160, 17), (52, 49, 21, 157), (55, 64, 84, 119), (68, 29, 17, 35), (66, 73, 61, 65), (67, 62, 63, 160), (53, 72, 74, 158), (48, 51, 20, 56), (21, 186, 200, 130), (182, 184, 31, 44), (103, 118, 195, 198), (69, 111, 173, 103), (36, 69, 103, 99), (84, 64, 161, 25), (117, 136, 177, 178), (158, 74, 152, 89), (111, 92, 176, 173), (47, 145, 206, 207, 170, 118), (136, 83, 97, 177), (19, 1, 134, 139), (18, 46, 75, 58), (46, 5, 41, 75), (1, 117, 178, 134), (10, 34, 76, 50), (34, 18, 58, 76), (38, 154, 53, 158), (38, 115, 131, 154), (82, 19, 139, 135), (8, 93, 168, 167), (14, 42, 78, 54), (42, 9, 33, 78), (63, 65, 26, 137), (5, 30, 79, 41), (30, 14, 54, 79), (11, 47, 118, 176, 92), (74, 35, 22, 152), (64, 104, 175, 161), (33, 107, 140), (76, 58, 126, 148), (50, 76, 148, 114), (160, 63, 137, 94), (79, 54, 121, 151), (15, 31, 184, 116, 153), (41, 79, 151, 100), (15, 98, 191, 31), (75, 41, 100, 147), (58, 75, 147, 126), (78, 33, 140, 150), (54, 78, 150, 121), (22, 172, 171, 13), (172, 94, 169, 171), (155, 141, 138, 145), (89, 152, 12, 102), (152, 22, 13, 12), (151, 121, 122, 123), (150, 140, 107, 124), (141, 188, 120, 138), (148, 126, 127, 128), (147, 100, 101, 129), (161, 99, 28, 40), (96, 133, 183, 185), (97, 25, 77, 70), (26, 86, 87, 133), (86, 105, 116, 87), (169, 96, 185, 49), (94, 137, 96, 169), (137, 26, 133, 96), (139, 134, 81, 80), (118, 170, 195), (12, 13, 51, 48), (135, 139, 80, 187), (39, 44, 193, 192), (171, 169, 49, 52), (56, 20, 188, 141), (102, 12, 48, 45), (143, 144, 68, 72), (109, 149, 67, 29), (153, 116, 105, 159), (167, 168, 19, 82), (144, 109, 29, 68), (131, 142, 143, 154), (142, 165, 144, 143), (168, 117, 1, 19), (126, 147, 129, 127), (114, 148, 128, 115), (163, 146, 113, 149), (146, 95, 112, 113), (13, 171, 52, 51), (121, 150, 124, 122), (100, 151, 123, 101), (95, 88, 106, 112), (93, 117, 168), (165, 164, 109, 144), (127, 129, 164, 165), (115, 128, 142, 131), (90, 55, 119, 136), (122, 124, 88, 95), (101, 123, 146, 163), (47, 60, 155, 145), (112, 106, 73, 66), (129, 101, 163, 164), (128, 127, 165, 142), (88, 91, 108, 106), (124, 107, 91, 88), (123, 122, 95, 146), (110, 36, 99, 174), (65, 61, 86, 26), (158, 89, 102), (83, 84, 25, 97), (72, 68, 35, 74), (17, 160, 94, 172), (35, 17, 172, 22), (110, 111, 69, 36), (136, 119, 84, 83), (87, 116, 184, 182), (113, 112, 66, 62), (164, 163, 149, 109), (61, 159, 105, 86), (106, 108, 3, 73), (154, 143, 72, 53), (149, 113, 62, 67), (104, 110, 174, 175), (90, 104, 64, 55), (133, 87, 182, 183), (25, 161, 40, 77), (175, 174, 99, 161), (178, 177, 97, 134), (49, 185, 186, 21), (134, 97, 196, 197), (77, 40, 190, 16), (99, 103, 198, 199), (97, 70, 156, 196), (80, 81, 23, 194), (81, 134, 197, 23), (157, 21, 130, 125), (187, 80, 194, 201), (40, 28, 189, 190), (186, 39, 192, 200), (70, 77, 16, 156), (185, 183, 39, 186), (194, 23, 181, 180), (130, 200, 166, 162), (200, 192, 132, 166), (190, 189, 71, 32), (85, 98, 37, 27), (192, 193, 85, 132), (193, 191, 98, 85), (162, 166, 204, 57), (188, 125, 24, 120), (125, 130, 162, 24), (24, 162, 57, 43), (20, 157, 125, 188), (204, 203, 181, 59), (7, 205, 71, 202), (206, 7, 202, 207), (57, 204, 59, 179), (27, 37, 208, 180), (203, 27, 180, 181), (205, 43, 32, 71), (43, 57, 179, 32), (156, 16, 179, 59), (132, 85, 27, 203), (138, 120, 205, 7), (201, 194, 180, 208), (166, 132, 203, 204)])
_uv = me_cube_002.uv_layers.new(name='UVMap')
_uv.uv.foreach_set('vector', [0.375, 0.0, 0.625, 0.0, 0.625, 0.0, 0.625, 0.0, 0.625, 0.0, 0.625, 0.0, 0.625, 0.0, 0.625, 0.0, 0.625, 0.03125, 0.625, 0.03125, 0.625, 0.09375, 0.625, 0.125, 0.625, 0.125, 0.625, 0.1562, 0.625, 0.1562, 0.625, 0.1875, 0.625, 0.1875, 0.625, 0.2188, 0.625, 0.25, 0.375, 0.25, 0.375, 0.25, 0.625, 0.25, 0.625, 0.2812, 0.625, 0.3125, 0.625, 0.3438, 0.625, 0.375, 0.625, 0.4062, 0.625, 0.4375, 0.625, 0.4688, 0.625, 0.5, 0.375, 0.5, 0.375, 0.5, 0.625, 0.5, 0.625, 0.5312, 0.625, 0.5312, 0.625, 0.5625, 0.625, 0.625, 0.625, 0.6875, 0.625, 0.6875, 0.625, 0.6875, 0.625, 0.6875, 0.625, 0.7188, 0.625, 0.75, 0.375, 0.75, 0.375, 0.75, 0.625, 0.75, 0.625, 0.75, 0.625, 0.8125, 0.625, 0.8125, 0.625, 0.875, 0.625, 0.9062, 0.625, 0.9062, 0.625, 0.9375, 0.625, 0.9688, 0.625, 1.0, 0.375, 1.0, 0.125, 0.5, 0.375, 0.5, 0.375, 0.75, 0.125, 0.75, 0.625, 0.8125, 0.625, 0.8125, 0.625, 0.8125, 0.625, 0.8125, 0.625, 0.8125, 0.625, 0.9375, 0.625, 0.9062, 0.625, 0.9062, 0.625, 0.9062, 0.625, 0.9375, 0.625, 0.9375, 0.625, 0.8125, 0.625, 0.75, 0.625, 0.75, 0.625, 0.75, 0.625, 0.8125, 0.6875, 0.7188, 0.7188, 0.7188, 0.7188, 0.7188, 0.6875, 0.7188, 0.625, 0.8125, 0.625, 0.75, 0.625, 0.75, 0.625, 0.8125, 0.625, 0.7188, 0.6562, 0.7188, 0.6562, 0.7188, 0.625, 0.7188, 0.625, 0.875, 0.625, 0.875, 0.625, 0.875, 0.625, 0.875, 0.8125, 0.6562, 0.8438, 0.6562, 0.8438, 0.6875, 0.8125, 0.6875, 0.8438, 0.6875, 0.875, 0.6875, 0.875, 0.6875, 0.8438, 0.6875, 0.625, 0.8125, 0.625, 0.8125, 0.625, 0.8125, 0.625, 0.8125, 0.625, 0.6875, 0.6562, 0.6875, 0.6562, 0.6875, 0.625, 0.6875, 0.625, 0.6562, 0.6562, 0.6562, 0.6562, 0.6875, 0.625, 0.6875, 0.6875, 0.6562, 0.7188, 0.6562, 0.7188, 0.6875, 0.6875, 0.6875, 0.7812, 0.5938, 0.8125, 0.5938, 0.8125, 0.625, 0.7812, 0.625, 0.8438, 0.5938, 0.875, 0.5938, 0.875, 0.625, 0.8438, 0.625, 0.7188, 0.5938, 0.75, 0.5938, 0.75, 0.625, 0.7188, 0.625, 0.7188, 0.6562, 0.75, 0.6562, 0.75, 0.6875, 0.7188, 0.6875, 0.625, 0.875, 0.625, 0.875, 0.625, 0.875, 0.625, 0.875, 0.6875, 0.5938, 0.7188, 0.5938, 0.7188, 0.625, 0.6875, 0.625, 0.8125, 0.5938, 0.8438, 0.5938, 0.8438, 0.625, 0.8125, 0.625, 0.75, 0.5938, 0.7812, 0.5938, 0.7812, 0.625, 0.75, 0.625, 0.625, 0.5938, 0.6562, 0.5938, 0.6562, 0.625, 0.625, 0.625, 0.6562, 0.6562, 0.6875, 0.6562, 0.6875, 0.6875, 0.6562, 0.6875, 0.75, 0.6875, 0.7812, 0.6875, 0.7812, 0.6875, 0.75, 0.6875, 0.8438, 0.6562, 0.875, 0.6562, 0.875, 0.6875, 0.8438, 0.6875, 0.625, 0.8125, 0.625, 0.75, 0.625, 0.75, 0.625, 0.8125, 0.625, 0.8125, 0.625, 0.8125, 0.625, 0.8125, 0.625, 0.8125, 0.625, 0.8125, 0.625, 0.8125, 0.625, 0.8125, 0.625, 0.8125, 0.625, 0.875, 0.625, 0.875, 0.625, 0.875, 0.625, 0.875, 0.625, 0.9375, 0.625, 0.9062, 0.625, 0.9062, 0.625, 0.9375, 0.625, 0.625, 0.6562, 0.625, 0.6562, 0.625, 0.625, 0.625, 0.625, 0.8125, 0.625, 0.75, 0.625, 0.75, 0.625, 0.8125, 0.625, 0.7188, 0.625, 0.7188, 0.625, 0.7188, 0.625, 0.75, 0.625, 0.75, 0.625, 0.75, 0.625, 0.9062, 0.625, 0.9062, 0.625, 0.9062, 0.625, 0.9062, 0.625, 0.9688, 0.625, 0.9375, 0.625, 0.9375, 0.625, 0.9688, 0.6875, 0.5, 0.7188, 0.5, 0.7188, 0.5312, 0.6875, 0.5312, 0.7188, 0.5, 0.75, 0.5, 0.75, 0.5312, 0.7188, 0.5312, 0.625, 0.9375, 0.625, 0.9375, 0.625, 0.9375, 0.625, 0.9375, 0.625, 0.5, 0.6562, 0.5, 0.6562, 0.5312, 0.625, 0.5312, 0.6562, 0.5, 0.6875, 0.5, 0.6875, 0.5312, 0.6562, 0.5312, 0.625, 0.5938, 0.625, 0.5938, 0.625, 0.5938, 0.625, 0.625, 0.625, 0.5625, 0.625, 0.5625, 0.625, 0.5625, 0.625, 0.5938, 0.625, 1.0, 0.625, 0.9688, 0.625, 0.9688, 0.625, 1.0, 0.625, 0.9688, 0.625, 0.9688, 0.625, 0.9688, 0.625, 1.0, 0.8125, 0.5, 0.8438, 0.5, 0.8438, 0.5312, 0.8125, 0.5312, 0.8438, 0.5, 0.875, 0.5, 0.875, 0.5312, 0.8438, 0.5312, 0.7812, 0.625, 0.8125, 0.625, 0.8125, 0.625, 0.7812, 0.625, 0.75, 0.5, 0.7812, 0.5, 0.7812, 0.5312, 0.75, 0.5312, 0.7812, 0.5, 0.8125, 0.5, 0.8125, 0.5312, 0.7812, 0.5312, 0.625, 0.7188, 0.625, 0.75, 0.625, 0.75, 0.625, 0.75, 0.625, 0.75, 0.6562, 0.625, 0.6875, 0.625, 0.6875, 0.625, 0.6562, 0.625, 0.625, 0.875, 0.625, 0.875, 0.625, 0.875, 0.625, 0.875, 0.625, 0.1875, 0.625, 0.1875, 0.625, 0.2188, 0.6562, 0.5312, 0.6875, 0.5312, 0.6875, 0.5312, 0.6562, 0.5312, 0.625, 0.5312, 0.6562, 0.5312, 0.6562, 0.5312, 0.625, 0.5312, 0.75, 0.625, 0.7812, 0.625, 0.7812, 0.625, 0.75, 0.625, 0.7812, 0.5312, 0.8125, 0.5312, 0.8125, 0.5312, 0.7812, 0.5312, 0.625, 0.0625, 0.625, 0.0625, 0.625, 0.09375, 0.625, 0.09375, 0.625, 0.09375, 0.75, 0.5312, 0.7812, 0.5312, 0.7812, 0.5312, 0.75, 0.5312, 0.625, 0.03125, 0.625, 0.03125, 0.625, 0.0625, 0.625, 0.0625, 0.7188, 0.5312, 0.75, 0.5312, 0.75, 0.5312, 0.7188, 0.5312, 0.6875, 0.5312, 0.7188, 0.5312, 0.7188, 0.5312, 0.6875, 0.5312, 0.8438, 0.5312, 0.875, 0.5312, 0.875, 0.5312, 0.8438, 0.5312, 0.8125, 0.5312, 0.8438, 0.5312, 0.8438, 0.5312, 0.8125, 0.5312, 0.6875, 0.625, 0.7188, 0.625, 0.7188, 0.6562, 0.6875, 0.6562, 0.7188, 0.625, 0.75, 0.625, 0.75, 0.6562, 0.7188, 0.6562, 0.625, 0.6875, 0.6562, 0.6875, 0.6562, 0.7188, 0.625, 0.7188, 0.625, 0.625, 0.6562, 0.625, 0.6562, 0.6562, 0.625, 0.6562, 0.6562, 0.625, 0.6875, 0.625, 0.6875, 0.6562, 0.6562, 0.6562, 0.7812, 0.5312, 0.8125, 0.5312, 0.8125, 0.5625, 0.7812, 0.5625, 0.8438, 0.5312, 0.875, 0.5312, 0.875, 0.5625, 0.8438, 0.5625, 0.6562, 0.6875, 0.6875, 0.6875, 0.6875, 0.7188, 0.6562, 0.7188, 0.6562, 0.5312, 0.6875, 0.5312, 0.6875, 0.5625, 0.6562, 0.5625, 0.7188, 0.5312, 0.75, 0.5312, 0.75, 0.5625, 0.7188, 0.5625, 0.625, 0.875, 0.625, 0.8125, 0.625, 0.8125, 0.625, 0.875, 0.7812, 0.6562, 0.8125, 0.6562, 0.8125, 0.6562, 0.7812, 0.6562, 0.625, 0.9062, 0.625, 0.875, 0.625, 0.875, 0.625, 0.9062, 0.8125, 0.625, 0.8438, 0.625, 0.8438, 0.6562, 0.8125, 0.6562, 0.8438, 0.625, 0.875, 0.625, 0.875, 0.6562, 0.8438, 0.6562, 0.75, 0.6562, 0.7812, 0.6562, 0.7812, 0.6562, 0.75, 0.6562, 0.75, 0.625, 0.7812, 0.625, 0.7812, 0.6562, 0.75, 0.6562, 0.7812, 0.625, 0.8125, 0.625, 0.8125, 0.6562, 0.7812, 0.6562, 0.625, 0.9688, 0.625, 0.9375, 0.625, 0.9375, 0.625, 0.9688, 0.625, 0.75, 0.625, 0.75, 0.625, 0.75, 0.6562, 0.6562, 0.6875, 0.6562, 0.6875, 0.6562, 0.6562, 0.6562, 0.625, 1.0, 0.625, 0.9688, 0.625, 0.9688, 0.625, 1.0, 0.8125, 0.6875, 0.8438, 0.6875, 0.8438, 0.6875, 0.8125, 0.6875, 0.7188, 0.6562, 0.75, 0.6562, 0.75, 0.6562, 0.7188, 0.6562, 0.6562, 0.6875, 0.6875, 0.6875, 0.6875, 0.6875, 0.6562, 0.6875, 0.625, 0.6562, 0.6562, 0.6562, 0.6562, 0.6562, 0.625, 0.6562, 0.6562, 0.5938, 0.6875, 0.5938, 0.6875, 0.5938, 0.6562, 0.5938, 0.7188, 0.5938, 0.75, 0.5938, 0.75, 0.5938, 0.7188, 0.5938, 0.625, 0.125, 0.625, 0.125, 0.625, 0.125, 0.625, 0.125, 0.625, 1.0, 0.625, 0.9688, 0.625, 0.9688, 0.625, 1.0, 0.6875, 0.5938, 0.7188, 0.5938, 0.7188, 0.5938, 0.6875, 0.5938, 0.625, 0.5625, 0.6562, 0.5625, 0.6562, 0.5938, 0.625, 0.5938, 0.6562, 0.5625, 0.6875, 0.5625, 0.6875, 0.5938, 0.6562, 0.5938, 0.625, 0.9688, 0.625, 0.9375, 0.625, 0.9375, 0.625, 0.9688, 0.6875, 0.5312, 0.7188, 0.5312, 0.7188, 0.5625, 0.6875, 0.5625, 0.625, 0.5312, 0.6562, 0.5312, 0.6562, 0.5625, 0.625, 0.5625, 0.75, 0.5625, 0.7812, 0.5625, 0.7812, 0.5938, 0.75, 0.5938, 0.7812, 0.5625, 0.8125, 0.5625, 0.8125, 0.5938, 0.7812, 0.5938, 0.6875, 0.6562, 0.7188, 0.6562, 0.7188, 0.6562, 0.6875, 0.6562, 0.8125, 0.5312, 0.8438, 0.5312, 0.8438, 0.5625, 0.8125, 0.5625, 0.75, 0.5312, 0.7812, 0.5312, 0.7812, 0.5625, 0.75, 0.5625, 0.8125, 0.5625, 0.8438, 0.5625, 0.8438, 0.5938, 0.8125, 0.5938, 0.625, 0.9375, 0.625, 0.9375, 0.625, 0.9688, 0.6875, 0.5625, 0.7188, 0.5625, 0.7188, 0.5938, 0.6875, 0.5938, 0.6875, 0.5625, 0.7188, 0.5625, 0.7188, 0.5625, 0.6875, 0.5625, 0.625, 0.5625, 0.6562, 0.5625, 0.6562, 0.5625, 0.625, 0.5625, 0.625, 0.875, 0.625, 0.875, 0.625, 0.875, 0.625, 0.9062, 0.8125, 0.5625, 0.8438, 0.5625, 0.8438, 0.5625, 0.8125, 0.5625, 0.75, 0.5625, 0.7812, 0.5625, 0.7812, 0.5625, 0.75, 0.5625, 0.625, 0.6875, 0.625, 0.6875, 0.625, 0.6875, 0.625, 0.7188, 0.8125, 0.5938, 0.8438, 0.5938, 0.8438, 0.5938, 0.8125, 0.5938, 0.7188, 0.5625, 0.75, 0.5625, 0.75, 0.5625, 0.7188, 0.5625, 0.6562, 0.5625, 0.6875, 0.5625, 0.6875, 0.5625, 0.6562, 0.5625, 0.8438, 0.5625, 0.875, 0.5625, 0.875, 0.5938, 0.8438, 0.5938, 0.8438, 0.5625, 0.875, 0.5625, 0.875, 0.5625, 0.8438, 0.5625, 0.7812, 0.5625, 0.8125, 0.5625, 0.8125, 0.5625, 0.7812, 0.5625, 0.625, 0.8125, 0.625, 0.8125, 0.625, 0.8125, 0.625, 0.8125, 0.8125, 0.625, 0.8438, 0.625, 0.8438, 0.625, 0.8125, 0.625, 0.625, 0.625, 0.625, 0.625, 0.625, 0.6875, 0.625, 0.9062, 0.625, 0.875, 0.625, 0.875, 0.625, 0.9062, 0.6562, 0.5938, 0.6875, 0.5938, 0.6875, 0.625, 0.6562, 0.625, 0.7188, 0.625, 0.75, 0.625, 0.75, 0.625, 0.7188, 0.625, 0.6875, 0.625, 0.7188, 0.625, 0.7188, 0.625, 0.6875, 0.625, 0.625, 0.8125, 0.625, 0.8125, 0.625, 0.8125, 0.625, 0.8125, 0.625, 0.9062, 0.625, 0.875, 0.625, 0.875, 0.625, 0.9062, 0.8438, 0.6562, 0.875, 0.6562, 0.875, 0.6562, 0.8438, 0.6562, 0.7812, 0.5938, 0.8125, 0.5938, 0.8125, 0.5938, 0.7812, 0.5938, 0.7188, 0.5625, 0.75, 0.5625, 0.75, 0.5938, 0.7188, 0.5938, 0.8438, 0.625, 0.875, 0.625, 0.875, 0.625, 0.8438, 0.625, 0.8438, 0.5938, 0.875, 0.5938, 0.875, 0.5938, 0.8438, 0.5938, 0.625, 0.5938, 0.6562, 0.5938, 0.6562, 0.5938, 0.625, 0.5938, 0.75, 0.5938, 0.7812, 0.5938, 0.7812, 0.5938, 0.75, 0.5938, 0.625, 0.875, 0.625, 0.8125, 0.625, 0.8125, 0.625, 0.875, 0.625, 0.9062, 0.625, 0.875, 0.625, 0.875, 0.625, 0.9062, 0.8125, 0.6562, 0.8438, 0.6562, 0.8438, 0.6562, 0.8125, 0.6562, 0.625, 0.875, 0.625, 0.875, 0.625, 0.875, 0.625, 0.875, 0.625, 0.875, 0.625, 0.8125, 0.625, 0.8125, 0.625, 0.875, 0.625, 0.9375, 0.625, 0.9062, 0.625, 0.9062, 0.625, 0.9375, 0.75, 0.6562, 0.7812, 0.6562, 0.7812, 0.6875, 0.75, 0.6875, 0.625, 0.9375, 0.625, 0.9062, 0.625, 0.9062, 0.625, 0.9375, 0.625, 0.875, 0.625, 0.875, 0.625, 0.875, 0.625, 0.875, 0.625, 0.8125, 0.625, 0.8125, 0.625, 0.8125, 0.625, 0.8125, 0.625, 0.9062, 0.625, 0.9062, 0.625, 0.9062, 0.625, 0.9062, 0.625, 0.9688, 0.625, 0.9375, 0.625, 0.9375, 0.625, 0.9688, 0.625, 0.9375, 0.625, 0.9375, 0.625, 0.9375, 0.625, 0.9375, 0.7188, 0.6875, 0.75, 0.6875, 0.75, 0.6875, 0.7188, 0.6875, 0.625, 1.0, 0.625, 0.9688, 0.625, 0.9688, 0.625, 1.0, 0.625, 0.875, 0.625, 0.8125, 0.625, 0.8125, 0.625, 0.875, 0.7812, 0.6875, 0.8125, 0.6875, 0.8125, 0.6875, 0.7812, 0.6875, 0.625, 0.9062, 0.625, 0.875, 0.625, 0.875, 0.625, 0.9062, 0.7812, 0.6562, 0.8125, 0.6562, 0.8125, 0.6875, 0.7812, 0.6875, 0.625, 0.9688, 0.625, 0.9375, 0.625, 0.9375, 0.625, 0.9688, 0.75, 0.6875, 0.7812, 0.6875, 0.7812, 0.7188, 0.75, 0.7188, 0.7812, 0.6875, 0.8125, 0.6875, 0.8125, 0.7188, 0.7812, 0.7188, 0.625, 0.875, 0.625, 0.8125, 0.625, 0.8125, 0.625, 0.875, 0.8438, 0.7188, 0.875, 0.7188, 0.875, 0.7188, 0.8438, 0.7188, 0.8125, 0.6875, 0.8438, 0.6875, 0.8438, 0.7188, 0.8125, 0.7188, 0.8438, 0.6875, 0.875, 0.6875, 0.875, 0.7188, 0.8438, 0.7188, 0.75, 0.7188, 0.7812, 0.7188, 0.7812, 0.7188, 0.75, 0.7188, 0.6875, 0.6875, 0.7188, 0.6875, 0.7188, 0.7188, 0.6875, 0.7188, 0.7188, 0.6875, 0.75, 0.6875, 0.75, 0.7188, 0.7188, 0.7188, 0.7188, 0.7188, 0.75, 0.7188, 0.75, 0.7188, 0.7188, 0.7188, 0.6875, 0.6875, 0.7188, 0.6875, 0.7188, 0.6875, 0.6875, 0.6875, 0.7812, 0.7188, 0.8125, 0.7188, 0.8125, 0.75, 0.7812, 0.75, 0.6562, 0.7188, 0.6875, 0.7188, 0.6875, 0.75, 0.6562, 0.75, 0.625, 0.7188, 0.6562, 0.7188, 0.6562, 0.75, 0.625, 0.75, 0.75, 0.7188, 0.7812, 0.7188, 0.7812, 0.75, 0.75, 0.75, 0.8438, 0.7188, 0.875, 0.7188, 0.875, 0.75, 0.8438, 0.75, 0.8125, 0.7188, 0.8438, 0.7188, 0.8438, 0.75, 0.8125, 0.75, 0.6875, 0.7188, 0.7188, 0.7188, 0.7188, 0.75, 0.6875, 0.75, 0.7188, 0.7188, 0.75, 0.7188, 0.75, 0.75, 0.7188, 0.75, 0.625, 0.9062, 0.625, 0.875, 0.625, 0.875, 0.625, 0.9062, 0.8125, 0.7188, 0.8438, 0.7188, 0.8438, 0.7188, 0.8125, 0.7188, 0.6562, 0.7188, 0.6875, 0.7188, 0.6875, 0.7188, 0.6562, 0.7188, 0.625, 1.0, 0.625, 0.9688, 0.625, 0.9688, 0.625, 1.0, 0.7812, 0.7188, 0.8125, 0.7188, 0.8125, 0.7188, 0.7812, 0.7188])
me_cube_002.update()
me_cube_003 = bpy.data.meshes.new('Cube.003')
me_cube_003.from_pydata([(-1.0, -1.0, -1.0), (-1.0, -1.0, 1.0), (-1.0, 1.0, -1.0), (-1.0, 1.0, 1.0), (1.0, -1.0, -1.0), (1.0, -1.0, 1.0), (1.0, 1.0, -1.0), (1.0, 1.0, 1.0)], [], [(0, 1, 3, 2), (2, 3, 7, 6), (6, 7, 5, 4), (4, 5, 1, 0), (2, 6, 4, 0), (7, 3, 1, 5)])
_uv = me_cube_003.uv_layers.new(name='UVMap')
_uv.uv.foreach_set('vector', [0.375, 0.0, 0.625, 0.0, 0.625, 0.25, 0.375, 0.25, 0.375, 0.25, 0.625, 0.25, 0.625, 0.5, 0.375, 0.5, 0.375, 0.5, 0.625, 0.5, 0.625, 0.75, 0.375, 0.75, 0.375, 0.75, 0.625, 0.75, 0.625, 1.0, 0.375, 1.0, 0.125, 0.5, 0.375, 0.5, 0.375, 0.75, 0.125, 0.75, 0.625, 0.5, 0.875, 0.5, 0.875, 0.75, 0.625, 0.75])
me_cube_003.update()
me_cube_004 = bpy.data.meshes.new('Cube.004')
me_cube_004.from_pydata([(-1.0, -1.0, -1.0), (-1.0, -1.0, 1.0), (-1.0, 1.0, -1.0), (-1.0, 1.0, 1.0), (1.0, -1.0, -1.0), (1.0, -1.0, 1.0), (1.0, 1.0, -1.0), (1.0, 1.0, 1.0)], [], [(0, 1, 3, 2), (2, 3, 7, 6), (6, 7, 5, 4), (4, 5, 1, 0), (2, 6, 4, 0), (7, 3, 1, 5)])
_uv = me_cube_004.uv_layers.new(name='UVMap')
_uv.uv.foreach_set('vector', [0.375, 0.0, 0.625, 0.0, 0.625, 0.25, 0.375, 0.25, 0.375, 0.25, 0.625, 0.25, 0.625, 0.5, 0.375, 0.5, 0.375, 0.5, 0.625, 0.5, 0.625, 0.75, 0.375, 0.75, 0.375, 0.75, 0.625, 0.75, 0.625, 1.0, 0.375, 1.0, 0.125, 0.5, 0.375, 0.5, 0.375, 0.75, 0.125, 0.75, 0.625, 0.5, 0.875, 0.5, 0.875, 0.75, 0.625, 0.75])
me_cube_004.update()
me_cube_006 = bpy.data.meshes.new('Cube.006')
me_cube_006.from_pydata([(-1.0, -1.0, -1.0), (-1.0, -1.0, 1.0), (-1.0, 1.0, -1.0), (-1.0, 1.0, 1.0), (1.0, -1.0, -1.0), (1.0, -1.0, 1.0), (1.0, 1.0, -1.0), (1.0, 1.0, 1.0)], [], [(0, 1, 3, 2), (2, 3, 7, 6), (6, 7, 5, 4), (4, 5, 1, 0), (2, 6, 4, 0), (7, 3, 1, 5)])
_uv = me_cube_006.uv_layers.new(name='UVMap')
_uv.uv.foreach_set('vector', [0.375, 0.0, 0.625, 0.0, 0.625, 0.25, 0.375, 0.25, 0.375, 0.25, 0.625, 0.25, 0.625, 0.5, 0.375, 0.5, 0.375, 0.5, 0.625, 0.5, 0.625, 0.75, 0.375, 0.75, 0.375, 0.75, 0.625, 0.75, 0.625, 1.0, 0.375, 1.0, 0.125, 0.5, 0.375, 0.5, 0.375, 0.75, 0.125, 0.75, 0.625, 0.5, 0.875, 0.5, 0.875, 0.75, 0.625, 0.75])
me_cube_006.update()
me_cube_007 = bpy.data.meshes.new('Cube.007')
me_cube_007.from_pydata([(-1.0, -1.0, -1.0), (-1.0, -1.0, 1.0), (-1.0, 1.0, -1.0), (-1.0, 1.0, 1.0), (1.0, -1.0, -1.0), (1.0, -1.0, 1.0), (1.0, 1.0, -1.0), (1.0, 1.0, 1.0)], [], [(0, 1, 3, 2), (2, 3, 7, 6), (6, 7, 5, 4), (4, 5, 1, 0), (2, 6, 4, 0), (7, 3, 1, 5)])
_uv = me_cube_007.uv_layers.new(name='UVMap')
_uv.uv.foreach_set('vector', [0.375, 0.0, 0.625, 0.0, 0.625, 0.25, 0.375, 0.25, 0.375, 0.25, 0.625, 0.25, 0.625, 0.5, 0.375, 0.5, 0.375, 0.5, 0.625, 0.5, 0.625, 0.75, 0.375, 0.75, 0.375, 0.75, 0.625, 0.75, 0.625, 1.0, 0.375, 1.0, 0.125, 0.5, 0.375, 0.5, 0.375, 0.75, 0.125, 0.75, 0.625, 0.5, 0.875, 0.5, 0.875, 0.75, 0.625, 0.75])
me_cube_007.update()
me_cube_008 = bpy.data.meshes.new('Cube.008')
me_cube_008.from_pydata([(-1.0, -1.0, -1.0), (-1.0, -1.0, 1.0), (-1.0, 1.0, -1.0), (-1.0, 1.0, 1.0), (1.0, -1.0, -1.0), (1.0, -1.0, 1.0), (1.0, 1.0, -1.0), (1.0, 1.0, 1.0)], [], [(0, 1, 3, 2), (2, 3, 7, 6), (6, 7, 5, 4), (4, 5, 1, 0), (2, 6, 4, 0), (7, 3, 1, 5)])
_uv = me_cube_008.uv_layers.new(name='UVMap')
_uv.uv.foreach_set('vector', [0.375, 0.0, 0.625, 0.0, 0.625, 0.25, 0.375, 0.25, 0.375, 0.25, 0.625, 0.25, 0.625, 0.5, 0.375, 0.5, 0.375, 0.5, 0.625, 0.5, 0.625, 0.75, 0.375, 0.75, 0.375, 0.75, 0.625, 0.75, 0.625, 1.0, 0.375, 1.0, 0.125, 0.5, 0.375, 0.5, 0.375, 0.75, 0.125, 0.75, 0.625, 0.5, 0.875, 0.5, 0.875, 0.75, 0.625, 0.75])
me_cube_008.update()
me_cube_009 = bpy.data.meshes.new('Cube.009')
me_cube_009.from_pydata([(-1.0, -1.0, -1.0), (-1.0, -1.0, 1.0), (-1.0, 1.0, -1.0), (-1.0, 1.0, 1.0), (1.0, -1.0, -1.0), (1.0, -1.0, 1.0), (1.0, 1.0, -1.0), (1.0, 1.0, 1.0)], [], [(0, 1, 3, 2), (2, 3, 7, 6), (6, 7, 5, 4), (4, 5, 1, 0), (2, 6, 4, 0), (7, 3, 1, 5)])
_uv = me_cube_009.uv_layers.new(name='UVMap')
_uv.uv.foreach_set('vector', [0.375, 0.0, 0.625, 0.0, 0.625, 0.25, 0.375, 0.25, 0.375, 0.25, 0.625, 0.25, 0.625, 0.5, 0.375, 0.5, 0.375, 0.5, 0.625, 0.5, 0.625, 0.75, 0.375, 0.75, 0.375, 0.75, 0.625, 0.75, 0.625, 1.0, 0.375, 1.0, 0.125, 0.5, 0.375, 0.5, 0.375, 0.75, 0.125, 0.75, 0.625, 0.5, 0.875, 0.5, 0.875, 0.75, 0.625, 0.75])
me_cube_009.update()
me_plane = bpy.data.meshes.new('Plane')
me_plane.from_pydata([(-1.0, -1.0, 0.0), (1.0, -1.0, 0.0), (-1.0, 1.0, 0.0), (1.0, 1.0, 0.0)], [], [(0, 1, 3, 2)])
_uv = me_plane.uv_layers.new(name='UVMap')
_uv.uv.foreach_set('vector', [0.0, 0.0, 1.0, 0.0, 1.0, 1.0, 0.0, 1.0])
me_plane.materials.append(mat_material_001)
me_plane.update()

# ---- objects
ob_cube = bpy.data.objects.new('Cube', me_cube)
ob_light = bpy.data.objects.new('Light', light_light)
ob_camera = bpy.data.objects.new('Camera', cam_camera)
ob_cube_001 = bpy.data.objects.new('Cube.001', me_cube_001)
ob_cube_002 = bpy.data.objects.new('Cube.002', me_cube_002)
ob_cube_003 = bpy.data.objects.new('Cube.003', me_cube_003)
ob_cube_004 = bpy.data.objects.new('Cube.004', me_cube_004)
ob_cube_006 = bpy.data.objects.new('Cube.006', me_cube_006)
ob_cube_007 = bpy.data.objects.new('Cube.007', me_cube_007)
ob_cube_005 = bpy.data.objects.new('Cube.005', me_cube_008)
ob_cube_008 = bpy.data.objects.new('Cube.008', me_cube_009)
ob_plane = bpy.data.objects.new('Plane', me_plane)

# ---- transforms, parenting, visibility, modifiers, constraints
ob_cube.location = (0.0, 0.0, 0.0)
ob_cube.scale = (9.484, 7.316, 0.09626)
ob_cube.lock_rotations_4d = False
ob_cube.empty_display_type = 'ARROWS'
ob_cube.lineart.crease_threshold = 0.0
ob_light.location = (4.076, 1.005, 5.904)
ob_light.rotation_euler = (0.6503, 0.05522, 1.866)
ob_light.lock_rotations_4d = False
ob_light.empty_display_type = 'ARROWS'
ob_light.color = (0.0, 0.0, 0.0, 0.0)
ob_light.lineart.crease_threshold = 0.0
ob_camera.location = (7.359, -6.926, 4.958)
ob_camera.rotation_euler = (1.109, 0.0, 0.8149)
ob_camera.lock_rotations_4d = False
ob_camera.empty_display_type = 'ARROWS'
ob_camera.color = (0.0, 0.0, 0.0, 0.0)
ob_camera.display_type = 'WIRE'
ob_camera.lineart.crease_threshold = 0.0
ob_cube_001.location = (-1.021, -23.94, 5.253)
ob_cube_001.scale = (6.305, 1.325, 0.2791)
ob_cube_002.location = (5.416, 18.72, -1.334)
ob_cube_002.rotation_euler = (0.0, 0.0, 3.142)
ob_cube_002.scale = (6.305, 1.325, 0.2791)
ob_cube_003.location = (0.06742, -7.446, 1.235)
ob_cube_003.scale = (9.593, 0.1365, 1.22)
ob_cube_004.location = (0.06742, 7.186, 1.235)
ob_cube_004.scale = (9.593, 0.1365, 1.22)
ob_cube_006.location = (-9.613, -4.957, 1.235)
ob_cube_006.rotation_euler = (0.0, -0.0, -1.562)
ob_cube_006.scale = (2.607, 0.1365, 1.22)
ob_cube_007.location = (-9.613, 4.542, 1.235)
ob_cube_007.rotation_euler = (0.0, -0.0, -1.562)
ob_cube_007.scale = (2.607, 0.1365, 1.22)
ob_cube_005.location = (9.556, -4.951, 1.279)
ob_cube_005.rotation_euler = (0.0, -0.0, -1.562)
ob_cube_005.scale = (2.607, 0.1365, 1.22)
ob_cube_008.location = (9.556, 4.722, 1.248)
ob_cube_008.rotation_euler = (0.0, -0.0, -1.562)
ob_cube_008.scale = (2.607, 0.1365, 1.22)
ob_plane.location = (0.0, 0.0, 0.1264)
ob_plane.scale = (11.45, 1.0, 1.0)

# ---- collection membership
col_collection.objects.link(ob_cube)
col_collection.objects.link(ob_light)
col_collection.objects.link(ob_camera)
col_collection.objects.link(ob_cube_001)
col_collection.objects.link(ob_cube_002)
col_collection.objects.link(ob_cube_003)
col_collection.objects.link(ob_cube_004)
col_collection.objects.link(ob_cube_006)
col_collection.objects.link(ob_cube_007)
col_collection.objects.link(ob_cube_005)
col_collection.objects.link(ob_cube_008)
col_collection.objects.link(ob_plane)

# ---- scene / render settings (as saved in the file)
scene.camera = ob_camera
scene.frame_start = 1; scene.frame_end = 250; scene.frame_set(1)
scene.render.engine = 'BLENDER_EEVEE_NEXT'
bpy.context.view_layer.update()
